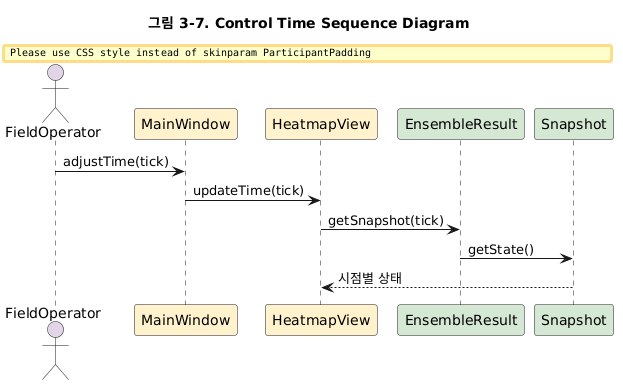

The diagram above was rendered by PlantUML. Its source (embedded in the PNG):
@startuml
title 그림 3-7. Control Time Sequence Diagram
skinparam ParticipantPadding 20

actor FieldOperator #E1D5E7
participant MainWindow #FFF2CC
participant HeatmapView #FFF2CC
participant EnsembleResult #D5E8D4
participant Snapshot #D5E8D4

FieldOperator -> MainWindow : adjustTime(tick)
MainWindow -> HeatmapView : updateTime(tick)
HeatmapView -> EnsembleResult : getSnapshot(tick)
EnsembleResult -> Snapshot : getState()
Snapshot --> HeatmapView : 시점별 상태
@enduml